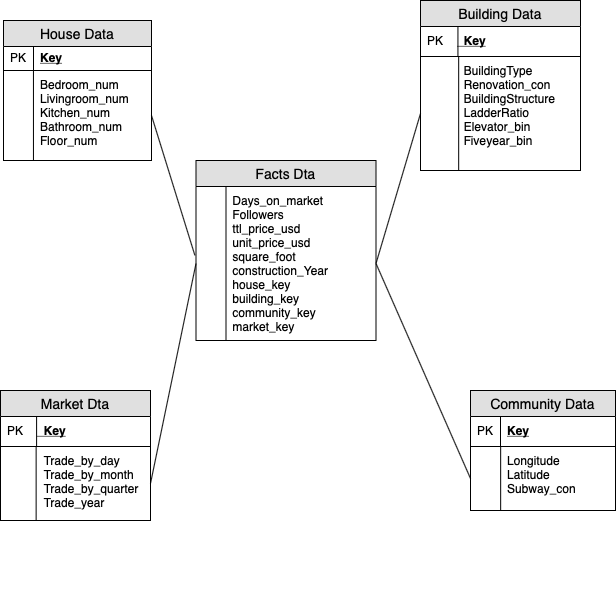

The diagram above was exported from draw.io. Its source (the exported page's mxGraphModel, read from the mxfile embedded in the PNG):
<mxGraphModel dx="1238" dy="875" grid="1" gridSize="10" guides="1" tooltips="1" connect="1" arrows="1" fold="1" page="1" pageScale="1" pageWidth="850" pageHeight="1100" math="0" shadow="0">
  <root>
    <mxCell id="0" />
    <mxCell id="1" parent="0" />
    <mxCell id="bZk0WSqvKzgZrbVBnJBd-45" value="Market Dta" style="swimlane;fontStyle=0;childLayout=stackLayout;horizontal=1;startSize=26;fillColor=#e0e0e0;horizontalStack=0;resizeParent=1;resizeParentMax=0;resizeLast=0;collapsible=1;marginBottom=0;swimlaneFillColor=#ffffff;align=center;fontSize=14;" parent="1" vertex="1">
      <mxGeometry x="20" y="400" width="150" height="130" as="geometry" />
    </mxCell>
    <mxCell id="bZk0WSqvKzgZrbVBnJBd-46" value="  Key" style="shape=partialRectangle;top=0;left=0;right=0;bottom=1;align=left;verticalAlign=middle;fillColor=none;spacingLeft=34;spacingRight=4;overflow=hidden;rotatable=0;points=[[0,0.5],[1,0.5]];portConstraint=eastwest;dropTarget=0;fontStyle=5;fontSize=12;" parent="bZk0WSqvKzgZrbVBnJBd-45" vertex="1">
      <mxGeometry y="26" width="150" height="30" as="geometry" />
    </mxCell>
    <mxCell id="bZk0WSqvKzgZrbVBnJBd-47" value="PK" style="shape=partialRectangle;top=0;left=0;bottom=0;fillColor=none;align=left;verticalAlign=middle;spacingLeft=4;spacingRight=4;overflow=hidden;rotatable=0;points=[];portConstraint=eastwest;part=1;fontSize=12;" parent="bZk0WSqvKzgZrbVBnJBd-46" vertex="1" connectable="0">
      <mxGeometry width="36.1" height="30" as="geometry" />
    </mxCell>
    <mxCell id="bZk0WSqvKzgZrbVBnJBd-52" value="  Trade_by_day&#10;  Trade_by_month&#10;  Trade_by_quarter&#10;  Trade_year" style="shape=partialRectangle;top=0;left=0;right=0;bottom=0;align=left;verticalAlign=top;fillColor=none;spacingLeft=34;spacingRight=4;overflow=hidden;rotatable=0;points=[[0,0.5],[1,0.5]];portConstraint=eastwest;dropTarget=0;fontSize=12;" parent="bZk0WSqvKzgZrbVBnJBd-45" vertex="1">
      <mxGeometry y="56" width="150" height="74" as="geometry" />
    </mxCell>
    <mxCell id="bZk0WSqvKzgZrbVBnJBd-53" value="" style="shape=partialRectangle;top=0;left=0;bottom=0;fillColor=none;align=left;verticalAlign=top;spacingLeft=4;spacingRight=4;overflow=hidden;rotatable=0;points=[];portConstraint=eastwest;part=1;fontSize=12;" parent="bZk0WSqvKzgZrbVBnJBd-52" vertex="1" connectable="0">
      <mxGeometry width="35.625" height="74" as="geometry" />
    </mxCell>
    <mxCell id="bZk0WSqvKzgZrbVBnJBd-56" value="Facts Dta" style="swimlane;fontStyle=0;childLayout=stackLayout;horizontal=1;startSize=26;fillColor=#e0e0e0;horizontalStack=0;resizeParent=1;resizeParentMax=0;resizeLast=0;collapsible=1;marginBottom=0;swimlaneFillColor=#ffffff;align=center;fontSize=14;" parent="1" vertex="1">
      <mxGeometry x="235.5" y="190" width="180" height="180" as="geometry" />
    </mxCell>
    <mxCell id="bZk0WSqvKzgZrbVBnJBd-59" value="Days_on_market&#10;Followers&#10;ttl_price_usd&#10;unit_price_usd&#10;square_foot&#10;construction_Year&#10;house_key&#10;building_key&#10;community_key&#10;market_key" style="shape=partialRectangle;top=0;left=0;right=0;bottom=0;align=left;verticalAlign=top;fillColor=none;spacingLeft=34;spacingRight=4;overflow=hidden;rotatable=0;points=[[0,0.5],[1,0.5]];portConstraint=eastwest;dropTarget=0;fontSize=12;" parent="bZk0WSqvKzgZrbVBnJBd-56" vertex="1">
      <mxGeometry y="26" width="180" height="154" as="geometry" />
    </mxCell>
    <mxCell id="bZk0WSqvKzgZrbVBnJBd-60" value="" style="shape=partialRectangle;top=0;left=0;bottom=0;fillColor=none;align=left;verticalAlign=top;spacingLeft=4;spacingRight=4;overflow=hidden;rotatable=0;points=[];portConstraint=eastwest;part=1;fontSize=12;" parent="bZk0WSqvKzgZrbVBnJBd-59" vertex="1" connectable="0">
      <mxGeometry width="30" height="153.99999999999997" as="geometry" />
    </mxCell>
    <mxCell id="bZk0WSqvKzgZrbVBnJBd-61" value="House Data" style="swimlane;fontStyle=0;childLayout=stackLayout;horizontal=1;startSize=26;fillColor=#e0e0e0;horizontalStack=0;resizeParent=1;resizeParentMax=0;resizeLast=0;collapsible=1;marginBottom=0;swimlaneFillColor=#ffffff;align=center;fontSize=14;" parent="1" vertex="1">
      <mxGeometry x="23" y="30" width="148" height="140" as="geometry" />
    </mxCell>
    <mxCell id="bZk0WSqvKzgZrbVBnJBd-62" value="Key" style="shape=partialRectangle;top=0;left=0;right=0;bottom=1;align=left;verticalAlign=middle;fillColor=none;spacingLeft=34;spacingRight=4;overflow=hidden;rotatable=0;points=[[0,0.5],[1,0.5]];portConstraint=eastwest;dropTarget=0;fontStyle=5;fontSize=12;" parent="bZk0WSqvKzgZrbVBnJBd-61" vertex="1">
      <mxGeometry y="26" width="148" height="24" as="geometry" />
    </mxCell>
    <mxCell id="bZk0WSqvKzgZrbVBnJBd-63" value="PK" style="shape=partialRectangle;top=0;left=0;bottom=0;fillColor=none;align=left;verticalAlign=middle;spacingLeft=4;spacingRight=4;overflow=hidden;rotatable=0;points=[];portConstraint=eastwest;part=1;fontSize=12;" parent="bZk0WSqvKzgZrbVBnJBd-62" vertex="1" connectable="0">
      <mxGeometry width="30" height="24" as="geometry" />
    </mxCell>
    <mxCell id="bZk0WSqvKzgZrbVBnJBd-64" value="Bedroom_num&#10;Livingroom_num&#10;Kitchen_num&#10;Bathroom_num&#10;Floor_num&#10;" style="shape=partialRectangle;top=0;left=0;right=0;bottom=0;align=left;verticalAlign=top;fillColor=none;spacingLeft=34;spacingRight=4;overflow=hidden;rotatable=0;points=[[0,0.5],[1,0.5]];portConstraint=eastwest;dropTarget=0;fontSize=12;" parent="bZk0WSqvKzgZrbVBnJBd-61" vertex="1">
      <mxGeometry y="50" width="148" height="90" as="geometry" />
    </mxCell>
    <mxCell id="bZk0WSqvKzgZrbVBnJBd-65" value="" style="shape=partialRectangle;top=0;left=0;bottom=0;fillColor=none;align=left;verticalAlign=top;spacingLeft=4;spacingRight=4;overflow=hidden;rotatable=0;points=[];portConstraint=eastwest;part=1;fontSize=12;" parent="bZk0WSqvKzgZrbVBnJBd-64" vertex="1" connectable="0">
      <mxGeometry width="29.954831301632638" height="90" as="geometry" />
    </mxCell>
    <mxCell id="bZk0WSqvKzgZrbVBnJBd-66" value="Building Data" style="swimlane;fontStyle=0;childLayout=stackLayout;horizontal=1;startSize=26;fillColor=#e0e0e0;horizontalStack=0;resizeParent=1;resizeParentMax=0;resizeLast=0;collapsible=1;marginBottom=0;swimlaneFillColor=#ffffff;align=center;fontSize=14;" parent="1" vertex="1">
      <mxGeometry x="440" y="10" width="160" height="170" as="geometry" />
    </mxCell>
    <mxCell id="bZk0WSqvKzgZrbVBnJBd-67" value="  Key" style="shape=partialRectangle;top=0;left=0;right=0;bottom=1;align=left;verticalAlign=middle;fillColor=none;spacingLeft=34;spacingRight=4;overflow=hidden;rotatable=0;points=[[0,0.5],[1,0.5]];portConstraint=eastwest;dropTarget=0;fontStyle=5;fontSize=12;" parent="bZk0WSqvKzgZrbVBnJBd-66" vertex="1">
      <mxGeometry y="26" width="160" height="30" as="geometry" />
    </mxCell>
    <mxCell id="bZk0WSqvKzgZrbVBnJBd-68" value="PK" style="shape=partialRectangle;top=0;left=0;bottom=0;fillColor=none;align=left;verticalAlign=middle;spacingLeft=4;spacingRight=4;overflow=hidden;rotatable=0;points=[];portConstraint=eastwest;part=1;fontSize=12;" parent="bZk0WSqvKzgZrbVBnJBd-67" vertex="1" connectable="0">
      <mxGeometry width="37.43697478991596" height="30" as="geometry" />
    </mxCell>
    <mxCell id="bZk0WSqvKzgZrbVBnJBd-69" value="  BuildingType&#10;  Renovation_con&#10;  BuildingStructure&#10;  LadderRatio&#10;  Elevator_bin&#10;  Fiveyear_bin" style="shape=partialRectangle;top=0;left=0;right=0;bottom=0;align=left;verticalAlign=top;fillColor=none;spacingLeft=34;spacingRight=4;overflow=hidden;rotatable=0;points=[[0,0.5],[1,0.5]];portConstraint=eastwest;dropTarget=0;fontSize=12;" parent="bZk0WSqvKzgZrbVBnJBd-66" vertex="1">
      <mxGeometry y="56" width="160" height="114" as="geometry" />
    </mxCell>
    <mxCell id="bZk0WSqvKzgZrbVBnJBd-70" value="" style="shape=partialRectangle;top=0;left=0;bottom=0;fillColor=none;align=left;verticalAlign=top;spacingLeft=4;spacingRight=4;overflow=hidden;rotatable=0;points=[];portConstraint=eastwest;part=1;fontSize=10;" parent="bZk0WSqvKzgZrbVBnJBd-69" vertex="1" connectable="0">
      <mxGeometry width="38.18181818181818" height="114" as="geometry" />
    </mxCell>
    <mxCell id="bZk0WSqvKzgZrbVBnJBd-81" value="Community Data" style="swimlane;fontStyle=0;childLayout=stackLayout;horizontal=1;startSize=26;fillColor=#e0e0e0;horizontalStack=0;resizeParent=1;resizeParentMax=0;resizeLast=0;collapsible=1;marginBottom=0;swimlaneFillColor=#ffffff;align=center;fontSize=14;" parent="1" vertex="1">
      <mxGeometry x="490" y="400" width="145" height="120" as="geometry" />
    </mxCell>
    <mxCell id="bZk0WSqvKzgZrbVBnJBd-82" value="Key" style="shape=partialRectangle;top=0;left=0;right=0;bottom=1;align=left;verticalAlign=middle;fillColor=none;spacingLeft=34;spacingRight=4;overflow=hidden;rotatable=0;points=[[0,0.5],[1,0.5]];portConstraint=eastwest;dropTarget=0;fontStyle=5;fontSize=12;" parent="bZk0WSqvKzgZrbVBnJBd-81" vertex="1">
      <mxGeometry y="26" width="145" height="30" as="geometry" />
    </mxCell>
    <mxCell id="bZk0WSqvKzgZrbVBnJBd-83" value="PK" style="shape=partialRectangle;top=0;left=0;bottom=0;fillColor=none;align=left;verticalAlign=middle;spacingLeft=4;spacingRight=4;overflow=hidden;rotatable=0;points=[];portConstraint=eastwest;part=1;fontSize=12;" parent="bZk0WSqvKzgZrbVBnJBd-82" vertex="1" connectable="0">
      <mxGeometry width="30" height="30" as="geometry" />
    </mxCell>
    <mxCell id="bZk0WSqvKzgZrbVBnJBd-84" value="Longitude&#10;Latitude&#10;Subway_con" style="shape=partialRectangle;top=0;left=0;right=0;bottom=0;align=left;verticalAlign=top;fillColor=none;spacingLeft=34;spacingRight=4;overflow=hidden;rotatable=0;points=[[0,0.5],[1,0.5]];portConstraint=eastwest;dropTarget=0;fontSize=12;" parent="bZk0WSqvKzgZrbVBnJBd-81" vertex="1">
      <mxGeometry y="56" width="145" height="64" as="geometry" />
    </mxCell>
    <mxCell id="bZk0WSqvKzgZrbVBnJBd-85" value="&#10;&#10;&#10;&#10;&#10;&#10;&#10;&#10;&#10;&#10;&#10;&#10;&#10;" style="shape=partialRectangle;top=0;left=0;bottom=0;fillColor=none;align=left;verticalAlign=top;spacingLeft=4;spacingRight=4;overflow=hidden;rotatable=0;points=[];portConstraint=eastwest;part=1;fontSize=12;" parent="bZk0WSqvKzgZrbVBnJBd-84" vertex="1" connectable="0">
      <mxGeometry width="30.16261064869864" height="64" as="geometry" />
    </mxCell>
    <mxCell id="TBUsWmIhaQ25WM7Yu-8M-1" value="&lt;span style=&quot;font-family: &amp;#34;helvetica&amp;#34; , &amp;#34;arial&amp;#34; , sans-serif ; font-size: 0px&quot;&gt;1&lt;/span&gt;" style="text;html=1;resizable=0;points=[];autosize=1;align=left;verticalAlign=top;spacingTop=-4;" parent="1" vertex="1">
      <mxGeometry x="171" y="586" width="20" height="20" as="geometry" />
    </mxCell>
    <mxCell id="wgktraujbT-HF2kgs_B_-7" value="" style="endArrow=none;html=1;entryX=0;entryY=0.5;entryDx=0;entryDy=0;exitX=1;exitY=0.5;exitDx=0;exitDy=0;" parent="1" edge="1" target="bZk0WSqvKzgZrbVBnJBd-59" source="bZk0WSqvKzgZrbVBnJBd-52">
      <mxGeometry width="50" height="50" relative="1" as="geometry">
        <mxPoint x="170" y="480" as="sourcePoint" />
        <mxPoint x="227" y="300" as="targetPoint" />
      </mxGeometry>
    </mxCell>
    <mxCell id="wgktraujbT-HF2kgs_B_-8" value="" style="endArrow=none;html=1;entryX=-0.006;entryY=0.448;entryDx=0;entryDy=0;entryPerimeter=0;exitX=1;exitY=0.5;exitDx=0;exitDy=0;" parent="1" target="bZk0WSqvKzgZrbVBnJBd-59" edge="1" source="bZk0WSqvKzgZrbVBnJBd-64">
      <mxGeometry width="50" height="50" relative="1" as="geometry">
        <mxPoint x="174" y="90" as="sourcePoint" />
        <mxPoint x="260" y="130" as="targetPoint" />
      </mxGeometry>
    </mxCell>
    <mxCell id="wgktraujbT-HF2kgs_B_-9" value="" style="endArrow=none;html=1;exitX=0;exitY=0.5;exitDx=0;exitDy=0;entryX=1;entryY=0.5;entryDx=0;entryDy=0;" parent="1" source="bZk0WSqvKzgZrbVBnJBd-84" target="bZk0WSqvKzgZrbVBnJBd-59" edge="1">
      <mxGeometry width="50" height="50" relative="1" as="geometry">
        <mxPoint x="430" y="465" as="sourcePoint" />
        <mxPoint x="467" y="278" as="targetPoint" />
      </mxGeometry>
    </mxCell>
    <mxCell id="wgktraujbT-HF2kgs_B_-10" value="" style="endArrow=none;html=1;entryX=0;entryY=0.5;entryDx=0;entryDy=0;exitX=1;exitY=0.5;exitDx=0;exitDy=0;" parent="1" target="bZk0WSqvKzgZrbVBnJBd-69" edge="1" source="bZk0WSqvKzgZrbVBnJBd-59">
      <mxGeometry width="50" height="50" relative="1" as="geometry">
        <mxPoint x="390" y="287" as="sourcePoint" />
        <mxPoint x="427" y="100" as="targetPoint" />
      </mxGeometry>
    </mxCell>
  </root>
</mxGraphModel>